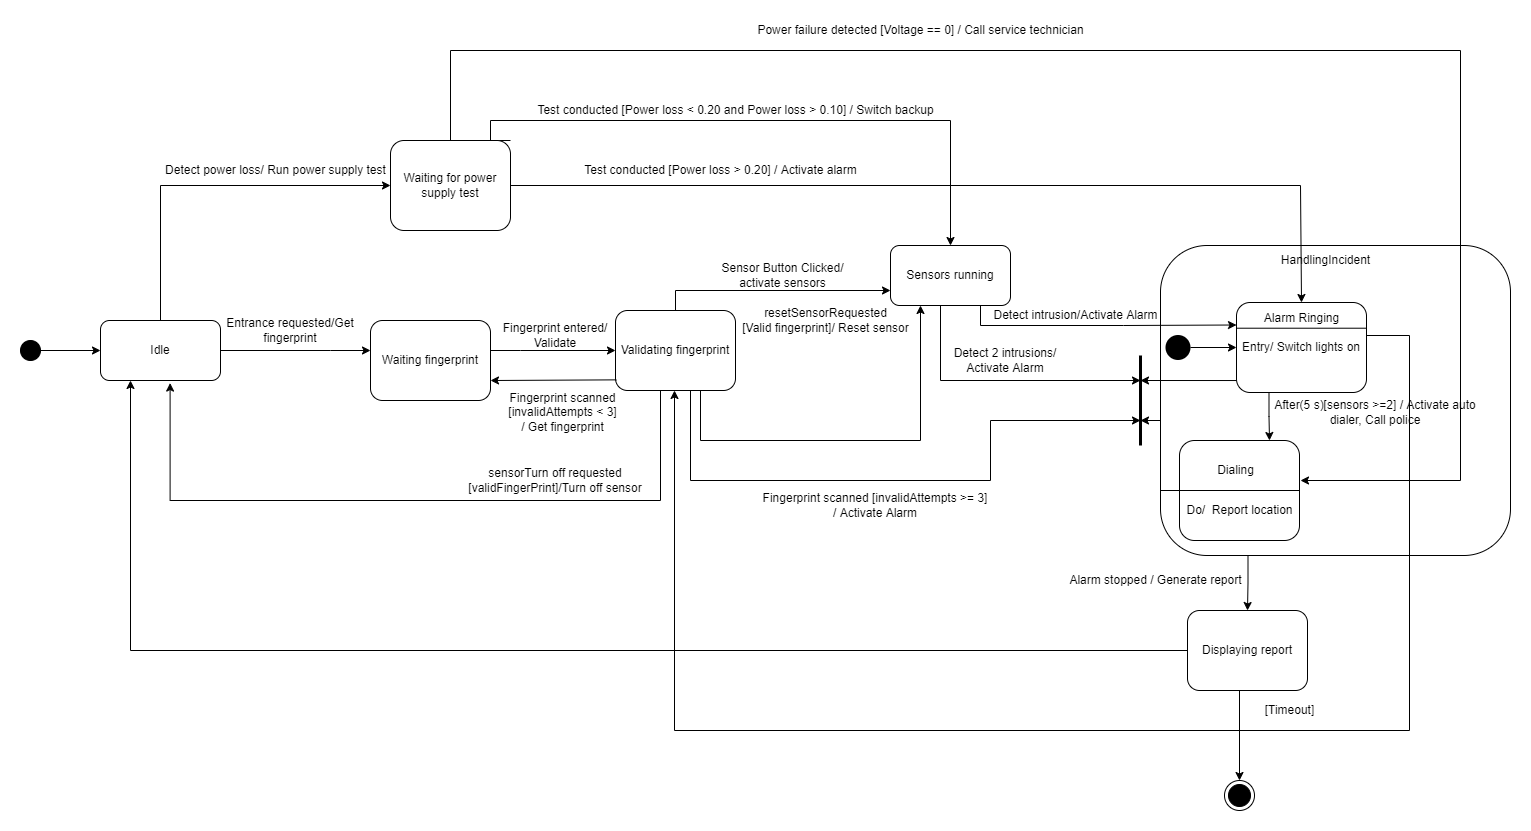

The diagram above was exported from draw.io. Its source (the exported page's mxGraphModel, read from the mxfile embedded in the PNG):
<mxGraphModel dx="1952" dy="1952" grid="1" gridSize="10" guides="1" tooltips="1" connect="1" arrows="1" fold="1" page="1" pageScale="1" pageWidth="850" pageHeight="1100" math="0" shadow="0">
  <root>
    <mxCell id="0" />
    <mxCell id="1" parent="0" />
    <mxCell id="7F9un-szwM8k4cWmH_u1-16" style="edgeStyle=orthogonalEdgeStyle;rounded=0;orthogonalLoop=1;jettySize=auto;html=1;exitX=0.25;exitY=1;exitDx=0;exitDy=0;entryX=0.5;entryY=0;entryDx=0;entryDy=0;" parent="1" source="7F9un-szwM8k4cWmH_u1-3" target="KVLXBjsVbeWOa1MOR4bu-7" edge="1">
      <mxGeometry relative="1" as="geometry" />
    </mxCell>
    <mxCell id="7F9un-szwM8k4cWmH_u1-3" value="" style="rounded=1;whiteSpace=wrap;html=1;" parent="1" vertex="1">
      <mxGeometry x="970" y="65" width="350" height="310" as="geometry" />
    </mxCell>
    <mxCell id="Jmfv7zI7qAfNfAiyaYlR-2" style="edgeStyle=orthogonalEdgeStyle;rounded=0;orthogonalLoop=1;jettySize=auto;html=1;" parent="1" source="KVLXBjsVbeWOa1MOR4bu-3" target="KVLXBjsVbeWOa1MOR4bu-11" edge="1">
      <mxGeometry relative="1" as="geometry" />
    </mxCell>
    <mxCell id="KVLXBjsVbeWOa1MOR4bu-3" value="" style="ellipse;whiteSpace=wrap;html=1;aspect=fixed;fillColor=#000000;" parent="1" vertex="1">
      <mxGeometry x="-170" y="160" width="20" height="20" as="geometry" />
    </mxCell>
    <mxCell id="J7YLd7YcJ9dwoe6u6QJ6-27" style="edgeStyle=orthogonalEdgeStyle;rounded=0;orthogonalLoop=1;jettySize=auto;html=1;exitX=0;exitY=0.5;exitDx=0;exitDy=0;strokeWidth=1;" parent="1" source="KVLXBjsVbeWOa1MOR4bu-4" edge="1">
      <mxGeometry relative="1" as="geometry">
        <mxPoint x="950" y="240" as="targetPoint" />
        <Array as="points">
          <mxPoint x="970" y="310" />
          <mxPoint x="970" y="240" />
        </Array>
      </mxGeometry>
    </mxCell>
    <mxCell id="KVLXBjsVbeWOa1MOR4bu-4" value="" style="rounded=1;whiteSpace=wrap;html=1;" parent="1" vertex="1">
      <mxGeometry x="989" y="260" width="120" height="100" as="geometry" />
    </mxCell>
    <mxCell id="7F9un-szwM8k4cWmH_u1-19" style="edgeStyle=orthogonalEdgeStyle;rounded=0;orthogonalLoop=1;jettySize=auto;html=1;exitX=0.5;exitY=1;exitDx=0;exitDy=0;entryX=0.5;entryY=0;entryDx=0;entryDy=0;" parent="1" source="KVLXBjsVbeWOa1MOR4bu-7" target="7F9un-szwM8k4cWmH_u1-1" edge="1">
      <mxGeometry relative="1" as="geometry">
        <Array as="points">
          <mxPoint x="1049" y="510" />
        </Array>
      </mxGeometry>
    </mxCell>
    <mxCell id="hk0iUP-JsY5gj7pbjvL9-1" style="edgeStyle=orthogonalEdgeStyle;rounded=0;orthogonalLoop=1;jettySize=auto;html=1;exitX=0;exitY=0.5;exitDx=0;exitDy=0;entryX=0.25;entryY=1;entryDx=0;entryDy=0;" parent="1" source="KVLXBjsVbeWOa1MOR4bu-7" target="KVLXBjsVbeWOa1MOR4bu-11" edge="1">
      <mxGeometry relative="1" as="geometry" />
    </mxCell>
    <mxCell id="KVLXBjsVbeWOa1MOR4bu-7" value="Displaying report" style="rounded=1;whiteSpace=wrap;html=1;" parent="1" vertex="1">
      <mxGeometry x="997" y="430" width="120" height="80" as="geometry" />
    </mxCell>
    <mxCell id="LbQvVZp-dzGauphBCFHZ-17" style="edgeStyle=orthogonalEdgeStyle;rounded=0;orthogonalLoop=1;jettySize=auto;html=1;entryX=0;entryY=0.5;entryDx=0;entryDy=0;" parent="1" source="KVLXBjsVbeWOa1MOR4bu-9" target="oi09o8WGDcdN8zshuEkp-3" edge="1">
      <mxGeometry relative="1" as="geometry">
        <Array as="points">
          <mxPoint x="330" y="170" />
          <mxPoint x="330" y="170" />
        </Array>
      </mxGeometry>
    </mxCell>
    <mxCell id="KVLXBjsVbeWOa1MOR4bu-9" value="Waiting fingerprint" style="rounded=1;whiteSpace=wrap;html=1;" parent="1" vertex="1">
      <mxGeometry x="180" y="140" width="120" height="80" as="geometry" />
    </mxCell>
    <mxCell id="J7YLd7YcJ9dwoe6u6QJ6-25" style="edgeStyle=orthogonalEdgeStyle;rounded=0;orthogonalLoop=1;jettySize=auto;html=1;exitX=0.5;exitY=1;exitDx=0;exitDy=0;strokeWidth=1;" parent="1" source="KVLXBjsVbeWOa1MOR4bu-10" edge="1">
      <mxGeometry relative="1" as="geometry">
        <mxPoint x="950" y="200" as="targetPoint" />
        <Array as="points">
          <mxPoint x="750" y="200" />
        </Array>
      </mxGeometry>
    </mxCell>
    <mxCell id="LODJD8TrmrtexLDYI9Vh-3" style="edgeStyle=orthogonalEdgeStyle;rounded=0;orthogonalLoop=1;jettySize=auto;html=1;exitX=0.75;exitY=1;exitDx=0;exitDy=0;entryX=0;entryY=0.25;entryDx=0;entryDy=0;" edge="1" parent="1" source="KVLXBjsVbeWOa1MOR4bu-10" target="lUNchWHHW4gzQiLZ0fqb-5">
      <mxGeometry relative="1" as="geometry" />
    </mxCell>
    <mxCell id="KVLXBjsVbeWOa1MOR4bu-10" value="Sensors running" style="rounded=1;whiteSpace=wrap;html=1;" parent="1" vertex="1">
      <mxGeometry x="700" y="65" width="120" height="60" as="geometry" />
    </mxCell>
    <mxCell id="LbQvVZp-dzGauphBCFHZ-10" value="&lt;br&gt;&lt;br&gt;" style="edgeStyle=orthogonalEdgeStyle;rounded=0;orthogonalLoop=1;jettySize=auto;html=1;" parent="1" source="KVLXBjsVbeWOa1MOR4bu-11" target="KVLXBjsVbeWOa1MOR4bu-9" edge="1">
      <mxGeometry x="0.0909" y="60" relative="1" as="geometry">
        <Array as="points">
          <mxPoint x="140" y="170" />
          <mxPoint x="140" y="170" />
        </Array>
        <mxPoint as="offset" />
      </mxGeometry>
    </mxCell>
    <mxCell id="J7YLd7YcJ9dwoe6u6QJ6-1" style="edgeStyle=orthogonalEdgeStyle;rounded=0;orthogonalLoop=1;jettySize=auto;html=1;exitX=0.5;exitY=0;exitDx=0;exitDy=0;entryX=0;entryY=0.5;entryDx=0;entryDy=0;" parent="1" source="KVLXBjsVbeWOa1MOR4bu-11" target="KVLXBjsVbeWOa1MOR4bu-13" edge="1">
      <mxGeometry relative="1" as="geometry" />
    </mxCell>
    <mxCell id="KVLXBjsVbeWOa1MOR4bu-11" value="Idle" style="rounded=1;whiteSpace=wrap;html=1;" parent="1" vertex="1">
      <mxGeometry x="-90" y="140" width="120" height="60" as="geometry" />
    </mxCell>
    <mxCell id="J7YLd7YcJ9dwoe6u6QJ6-26" style="edgeStyle=orthogonalEdgeStyle;rounded=0;orthogonalLoop=1;jettySize=auto;html=1;strokeWidth=1;exitX=0.031;exitY=0.867;exitDx=0;exitDy=0;exitPerimeter=0;" parent="1" source="lUNchWHHW4gzQiLZ0fqb-5" edge="1">
      <mxGeometry relative="1" as="geometry">
        <mxPoint x="950" y="200" as="targetPoint" />
        <Array as="points" />
        <mxPoint x="1040" y="200" as="sourcePoint" />
      </mxGeometry>
    </mxCell>
    <mxCell id="J7YLd7YcJ9dwoe6u6QJ6-31" style="edgeStyle=orthogonalEdgeStyle;rounded=0;orthogonalLoop=1;jettySize=auto;html=1;entryX=0.5;entryY=1;entryDx=0;entryDy=0;strokeWidth=1;" parent="1" edge="1">
      <mxGeometry relative="1" as="geometry">
        <Array as="points">
          <mxPoint x="1219" y="155" />
          <mxPoint x="1219" y="550" />
          <mxPoint x="484" y="550" />
        </Array>
        <mxPoint x="1100" y="155" as="sourcePoint" />
        <mxPoint x="484" y="210" as="targetPoint" />
      </mxGeometry>
    </mxCell>
    <mxCell id="J7YLd7YcJ9dwoe6u6QJ6-3" style="edgeStyle=orthogonalEdgeStyle;rounded=0;orthogonalLoop=1;jettySize=auto;html=1;entryX=0.5;entryY=0;entryDx=0;entryDy=0;" parent="1" source="KVLXBjsVbeWOa1MOR4bu-13" edge="1" target="lUNchWHHW4gzQiLZ0fqb-5">
      <mxGeometry relative="1" as="geometry">
        <mxPoint x="1004.5" y="120" as="targetPoint" />
        <Array as="points">
          <mxPoint x="1110" y="5" />
        </Array>
      </mxGeometry>
    </mxCell>
    <mxCell id="J7YLd7YcJ9dwoe6u6QJ6-16" style="edgeStyle=orthogonalEdgeStyle;rounded=0;orthogonalLoop=1;jettySize=auto;html=1;exitX=1;exitY=0;exitDx=0;exitDy=0;entryX=0.5;entryY=0;entryDx=0;entryDy=0;" parent="1" source="KVLXBjsVbeWOa1MOR4bu-13" target="KVLXBjsVbeWOa1MOR4bu-10" edge="1">
      <mxGeometry relative="1" as="geometry">
        <Array as="points">
          <mxPoint x="300" y="-40" />
          <mxPoint x="300" y="-60" />
          <mxPoint x="760" y="-60" />
        </Array>
      </mxGeometry>
    </mxCell>
    <mxCell id="J7YLd7YcJ9dwoe6u6QJ6-41" style="edgeStyle=orthogonalEdgeStyle;rounded=0;orthogonalLoop=1;jettySize=auto;html=1;exitX=0.5;exitY=0;exitDx=0;exitDy=0;strokeWidth=1;" parent="1" source="KVLXBjsVbeWOa1MOR4bu-13" edge="1">
      <mxGeometry relative="1" as="geometry">
        <mxPoint x="1110" y="300" as="targetPoint" />
        <Array as="points">
          <mxPoint x="260" y="-130" />
          <mxPoint x="1270" y="-130" />
          <mxPoint x="1270" y="300" />
        </Array>
      </mxGeometry>
    </mxCell>
    <mxCell id="KVLXBjsVbeWOa1MOR4bu-13" value="Waiting for power supply test" style="rounded=1;whiteSpace=wrap;html=1;" parent="1" vertex="1">
      <mxGeometry x="200" y="-40" width="120" height="90" as="geometry" />
    </mxCell>
    <mxCell id="LLhmrM5T2cTla_WAQ14R-3" value="Detect 2 intrusions/ Activate Alarm" style="text;html=1;strokeColor=none;fillColor=none;align=center;verticalAlign=middle;whiteSpace=wrap;rounded=0;" parent="1" vertex="1">
      <mxGeometry x="760" y="165" width="110" height="30" as="geometry" />
    </mxCell>
    <mxCell id="LbQvVZp-dzGauphBCFHZ-20" style="edgeStyle=orthogonalEdgeStyle;rounded=0;orthogonalLoop=1;jettySize=auto;html=1;entryX=0.58;entryY=1.043;entryDx=0;entryDy=0;entryPerimeter=0;" parent="1" source="oi09o8WGDcdN8zshuEkp-3" target="KVLXBjsVbeWOa1MOR4bu-11" edge="1">
      <mxGeometry relative="1" as="geometry">
        <mxPoint x="485" y="320" as="targetPoint" />
        <Array as="points">
          <mxPoint x="470" y="320" />
          <mxPoint x="-20" y="320" />
        </Array>
      </mxGeometry>
    </mxCell>
    <mxCell id="J7YLd7YcJ9dwoe6u6QJ6-13" style="edgeStyle=orthogonalEdgeStyle;rounded=0;orthogonalLoop=1;jettySize=auto;html=1;" parent="1" source="oi09o8WGDcdN8zshuEkp-3" edge="1">
      <mxGeometry relative="1" as="geometry">
        <mxPoint x="730" y="125" as="targetPoint" />
        <Array as="points">
          <mxPoint x="510" y="260" />
          <mxPoint x="730" y="260" />
        </Array>
      </mxGeometry>
    </mxCell>
    <mxCell id="J7YLd7YcJ9dwoe6u6QJ6-29" style="edgeStyle=orthogonalEdgeStyle;rounded=0;orthogonalLoop=1;jettySize=auto;html=1;exitX=0.5;exitY=1;exitDx=0;exitDy=0;strokeWidth=1;" parent="1" source="oi09o8WGDcdN8zshuEkp-3" edge="1">
      <mxGeometry relative="1" as="geometry">
        <mxPoint x="950" y="240" as="targetPoint" />
        <Array as="points">
          <mxPoint x="500" y="210" />
          <mxPoint x="500" y="300" />
          <mxPoint x="800" y="300" />
          <mxPoint x="800" y="240" />
        </Array>
      </mxGeometry>
    </mxCell>
    <mxCell id="lUNchWHHW4gzQiLZ0fqb-10" style="edgeStyle=orthogonalEdgeStyle;rounded=0;orthogonalLoop=1;jettySize=auto;html=1;exitX=0.5;exitY=0;exitDx=0;exitDy=0;entryX=0;entryY=0.75;entryDx=0;entryDy=0;" parent="1" source="oi09o8WGDcdN8zshuEkp-3" target="KVLXBjsVbeWOa1MOR4bu-10" edge="1">
      <mxGeometry relative="1" as="geometry" />
    </mxCell>
    <mxCell id="oi09o8WGDcdN8zshuEkp-3" value="Validating fingerprint" style="rounded=1;whiteSpace=wrap;html=1;" parent="1" vertex="1">
      <mxGeometry x="425" y="130" width="120" height="80" as="geometry" />
    </mxCell>
    <mxCell id="oi09o8WGDcdN8zshuEkp-17" value="After(5 s)[sensors &amp;gt;=2] / Activate auto dialer, Call police" style="text;html=1;strokeColor=none;fillColor=none;align=center;verticalAlign=middle;whiteSpace=wrap;rounded=0;" parent="1" vertex="1">
      <mxGeometry x="1080" y="212" width="210" height="40" as="geometry" />
    </mxCell>
    <mxCell id="LbQvVZp-dzGauphBCFHZ-5" value="&lt;span style=&quot;font-family: &amp;#34;helvetica&amp;#34;&quot;&gt;Fingerprint scanned&amp;nbsp;&lt;/span&gt;[invalidAttempts &amp;gt;= 3] / Activate Alarm" style="text;html=1;strokeColor=none;fillColor=none;align=center;verticalAlign=middle;whiteSpace=wrap;rounded=0;" parent="1" vertex="1">
      <mxGeometry x="570" y="310" width="230" height="30" as="geometry" />
    </mxCell>
    <mxCell id="LbQvVZp-dzGauphBCFHZ-11" value="&lt;span style=&quot;font-family: &amp;#34;helvetica&amp;#34;&quot;&gt;Entrance requested/Get fingerprint&lt;/span&gt;" style="text;html=1;strokeColor=none;fillColor=none;align=center;verticalAlign=middle;whiteSpace=wrap;rounded=0;" parent="1" vertex="1">
      <mxGeometry x="30" y="135" width="140" height="30" as="geometry" />
    </mxCell>
    <mxCell id="LbQvVZp-dzGauphBCFHZ-14" value="&lt;span style=&quot;font-family: &amp;#34;helvetica&amp;#34;&quot;&gt;Fingerprint entered/ Validate&lt;/span&gt;" style="text;html=1;strokeColor=none;fillColor=none;align=center;verticalAlign=middle;whiteSpace=wrap;rounded=0;" parent="1" vertex="1">
      <mxGeometry x="310" y="145" width="110" height="20" as="geometry" />
    </mxCell>
    <mxCell id="LbQvVZp-dzGauphBCFHZ-16" value="" style="endArrow=classic;html=1;entryX=1;entryY=0.75;entryDx=0;entryDy=0;exitX=0.008;exitY=0.867;exitDx=0;exitDy=0;exitPerimeter=0;" parent="1" source="oi09o8WGDcdN8zshuEkp-3" target="KVLXBjsVbeWOa1MOR4bu-9" edge="1">
      <mxGeometry width="50" height="50" relative="1" as="geometry">
        <mxPoint x="425" y="185" as="sourcePoint" />
        <mxPoint x="350" y="220" as="targetPoint" />
      </mxGeometry>
    </mxCell>
    <mxCell id="LbQvVZp-dzGauphBCFHZ-18" value="&lt;span style=&quot;font-family: &amp;#34;helvetica&amp;#34;&quot;&gt;Fingerprint scanned [invalidAttempts &amp;lt; 3] / Get fingerprint&lt;/span&gt;" style="text;html=1;strokeColor=none;fillColor=none;align=center;verticalAlign=middle;whiteSpace=wrap;rounded=0;" parent="1" vertex="1">
      <mxGeometry x="315" y="222" width="115" height="20" as="geometry" />
    </mxCell>
    <mxCell id="LbQvVZp-dzGauphBCFHZ-23" value="Sensor Button Clicked/ activate sensors" style="text;html=1;strokeColor=none;fillColor=none;align=center;verticalAlign=middle;whiteSpace=wrap;rounded=0;" parent="1" vertex="1">
      <mxGeometry x="525" y="85" width="135" height="20" as="geometry" />
    </mxCell>
    <mxCell id="LbQvVZp-dzGauphBCFHZ-27" value="sensorTurn off requested [validFingerPrint]/Turn off sensor" style="text;html=1;strokeColor=none;fillColor=none;align=center;verticalAlign=middle;whiteSpace=wrap;rounded=0;" parent="1" vertex="1">
      <mxGeometry x="260" y="290" width="210" height="20" as="geometry" />
    </mxCell>
    <mxCell id="J7YLd7YcJ9dwoe6u6QJ6-2" value="Detect power loss/ Run power supply test" style="text;html=1;align=center;verticalAlign=middle;resizable=0;points=[];autosize=1;strokeColor=none;fillColor=none;" parent="1" vertex="1">
      <mxGeometry x="-35" y="-20" width="240" height="20" as="geometry" />
    </mxCell>
    <mxCell id="J7YLd7YcJ9dwoe6u6QJ6-4" value="Test conducted&amp;nbsp;[Power loss &amp;gt; 0.20] / Activate alarm" style="text;html=1;align=center;verticalAlign=middle;resizable=0;points=[];autosize=1;strokeColor=none;fillColor=none;" parent="1" vertex="1">
      <mxGeometry x="385" y="-20" width="290" height="20" as="geometry" />
    </mxCell>
    <mxCell id="J7YLd7YcJ9dwoe6u6QJ6-11" value="resetSensorRequested&lt;br&gt;[Valid fingerprint]/ Reset sensor" style="text;html=1;align=center;verticalAlign=middle;resizable=0;points=[];autosize=1;strokeColor=none;fillColor=none;" parent="1" vertex="1">
      <mxGeometry x="545" y="125" width="180" height="30" as="geometry" />
    </mxCell>
    <mxCell id="J7YLd7YcJ9dwoe6u6QJ6-17" value="Test conducted [Power loss &amp;lt; 0.20 and Power loss &amp;gt; 0.10] / Switch backup" style="text;html=1;align=center;verticalAlign=middle;resizable=0;points=[];autosize=1;strokeColor=none;fillColor=none;" parent="1" vertex="1">
      <mxGeometry x="340" y="-80" width="410" height="20" as="geometry" />
    </mxCell>
    <mxCell id="J7YLd7YcJ9dwoe6u6QJ6-24" value="" style="endArrow=none;html=1;rounded=0;strokeWidth=3;" parent="1" edge="1">
      <mxGeometry width="50" height="50" relative="1" as="geometry">
        <mxPoint x="950" y="265" as="sourcePoint" />
        <mxPoint x="950" y="175" as="targetPoint" />
        <Array as="points">
          <mxPoint x="950" y="215" />
        </Array>
      </mxGeometry>
    </mxCell>
    <mxCell id="J7YLd7YcJ9dwoe6u6QJ6-33" value="" style="endArrow=none;html=1;rounded=0;strokeWidth=1;entryX=1;entryY=0.5;entryDx=0;entryDy=0;exitX=0;exitY=0.5;exitDx=0;exitDy=0;" parent="1" source="KVLXBjsVbeWOa1MOR4bu-4" target="KVLXBjsVbeWOa1MOR4bu-4" edge="1">
      <mxGeometry width="50" height="50" relative="1" as="geometry">
        <mxPoint x="989" y="320" as="sourcePoint" />
        <mxPoint x="1059" y="290" as="targetPoint" />
      </mxGeometry>
    </mxCell>
    <mxCell id="J7YLd7YcJ9dwoe6u6QJ6-35" value="Dialing" style="text;html=1;align=center;verticalAlign=middle;resizable=0;points=[];autosize=1;strokeColor=none;fillColor=none;" parent="1" vertex="1">
      <mxGeometry x="1020" y="280" width="50" height="20" as="geometry" />
    </mxCell>
    <mxCell id="J7YLd7YcJ9dwoe6u6QJ6-36" value="Do/&amp;nbsp; Report location" style="text;html=1;align=center;verticalAlign=middle;resizable=0;points=[];autosize=1;strokeColor=none;fillColor=none;" parent="1" vertex="1">
      <mxGeometry x="989" y="320" width="120" height="20" as="geometry" />
    </mxCell>
    <mxCell id="J7YLd7YcJ9dwoe6u6QJ6-38" value="Alarm stopped / Generate report" style="text;html=1;align=center;verticalAlign=middle;resizable=0;points=[];autosize=1;strokeColor=none;fillColor=none;" parent="1" vertex="1">
      <mxGeometry x="870" y="390" width="190" height="20" as="geometry" />
    </mxCell>
    <mxCell id="J7YLd7YcJ9dwoe6u6QJ6-42" value="Power failure detected [Voltage == 0] / Call service technician" style="text;html=1;align=center;verticalAlign=middle;resizable=0;points=[];autosize=1;strokeColor=none;fillColor=none;" parent="1" vertex="1">
      <mxGeometry x="560" y="-160" width="340" height="20" as="geometry" />
    </mxCell>
    <mxCell id="lUNchWHHW4gzQiLZ0fqb-7" value="" style="group" parent="1" vertex="1" connectable="0">
      <mxGeometry x="1046" y="122" width="130" height="90" as="geometry" />
    </mxCell>
    <mxCell id="lUNchWHHW4gzQiLZ0fqb-5" value="Entry/ Switch lights on" style="rounded=1;whiteSpace=wrap;html=1;" parent="lUNchWHHW4gzQiLZ0fqb-7" vertex="1">
      <mxGeometry width="130" height="90" as="geometry" />
    </mxCell>
    <mxCell id="lUNchWHHW4gzQiLZ0fqb-6" value="" style="endArrow=none;html=1;rounded=0;" parent="lUNchWHHW4gzQiLZ0fqb-7" edge="1">
      <mxGeometry width="50" height="50" relative="1" as="geometry">
        <mxPoint y="25.714285714285715" as="sourcePoint" />
        <mxPoint x="130" y="25.714285714285715" as="targetPoint" />
      </mxGeometry>
    </mxCell>
    <mxCell id="lUNchWHHW4gzQiLZ0fqb-8" value="Alarm Ringing" style="text;html=1;align=center;verticalAlign=middle;resizable=0;points=[];autosize=1;strokeColor=none;fillColor=none;" parent="lUNchWHHW4gzQiLZ0fqb-7" vertex="1">
      <mxGeometry x="20" y="6.428571428571429" width="90" height="20" as="geometry" />
    </mxCell>
    <mxCell id="lUNchWHHW4gzQiLZ0fqb-11" value="[Timeout]" style="text;html=1;align=center;verticalAlign=middle;resizable=0;points=[];autosize=1;strokeColor=none;fillColor=none;" parent="1" vertex="1">
      <mxGeometry x="1064" y="520" width="70" height="20" as="geometry" />
    </mxCell>
    <mxCell id="7F9un-szwM8k4cWmH_u1-1" value="" style="ellipse;html=1;shape=endState;fillColor=#000000;strokeColor=#000000;" parent="1" vertex="1">
      <mxGeometry x="1034" y="600" width="30" height="30" as="geometry" />
    </mxCell>
    <mxCell id="7F9un-szwM8k4cWmH_u1-5" value="HandlingIncident" style="text;html=1;align=center;verticalAlign=middle;resizable=0;points=[];autosize=1;strokeColor=none;fillColor=none;" parent="1" vertex="1">
      <mxGeometry x="1080" y="70" width="110" height="20" as="geometry" />
    </mxCell>
    <mxCell id="7F9un-szwM8k4cWmH_u1-13" style="edgeStyle=orthogonalEdgeStyle;rounded=0;orthogonalLoop=1;jettySize=auto;html=1;entryX=0;entryY=0.5;entryDx=0;entryDy=0;" parent="1" source="7F9un-szwM8k4cWmH_u1-6" target="lUNchWHHW4gzQiLZ0fqb-5" edge="1">
      <mxGeometry relative="1" as="geometry" />
    </mxCell>
    <mxCell id="7F9un-szwM8k4cWmH_u1-6" value="" style="ellipse;fillColor=#000000;strokeColor=none;" parent="1" vertex="1">
      <mxGeometry x="975" y="154.5" width="25" height="25" as="geometry" />
    </mxCell>
    <mxCell id="7F9un-szwM8k4cWmH_u1-11" style="edgeStyle=orthogonalEdgeStyle;rounded=0;orthogonalLoop=1;jettySize=auto;html=1;exitX=0.25;exitY=1;exitDx=0;exitDy=0;entryX=0.75;entryY=0;entryDx=0;entryDy=0;" parent="1" source="lUNchWHHW4gzQiLZ0fqb-5" target="KVLXBjsVbeWOa1MOR4bu-4" edge="1">
      <mxGeometry relative="1" as="geometry" />
    </mxCell>
    <mxCell id="LODJD8TrmrtexLDYI9Vh-4" value="Detect intrusion/Activate Alarm" style="text;html=1;align=center;verticalAlign=middle;resizable=0;points=[];autosize=1;strokeColor=none;fillColor=none;" vertex="1" parent="1">
      <mxGeometry x="795" y="125" width="180" height="20" as="geometry" />
    </mxCell>
  </root>
</mxGraphModel>